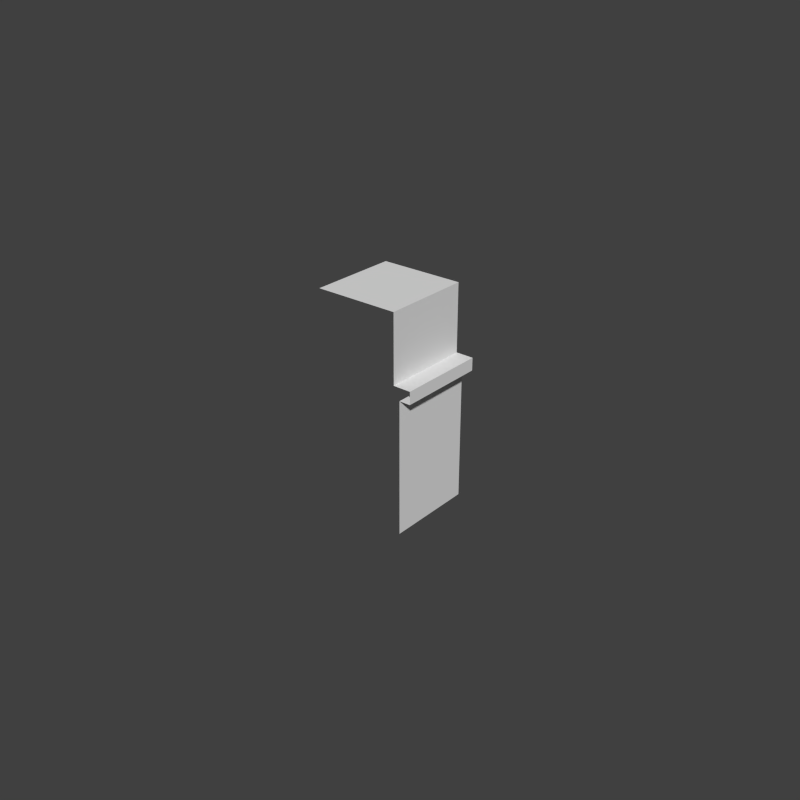 # Source: wallWithDoor.blend  (saved by Blender 2.73.0; exported with 4.5.12 LTS)
import bpy
from mathutils import Matrix  # noqa: F401  (used for matrix-valued properties, if any)

bpy.ops.wm.read_factory_settings(use_empty=True)
scene = bpy.context.scene
scene.name = 'Scene'

# ---- collections
col_collection_1 = bpy.data.collections.new('Collection 1'); scene.collection.children.link(col_collection_1)
col_collection_1.hide_render = True
col_collection_1.hide_viewport = True
col_collection_11 = bpy.data.collections.new('Collection 11'); scene.collection.children.link(col_collection_11)

# ---- materials (node trees are filled in below, after node groups)
mat_brick = bpy.data.materials.new('Brick')
mat_brick.alpha_threshold = 0.0
mat_brick.use_transparent_shadow = False
mat_brick.roughness = 0.5
mat_brick.specular_intensity = 0.005263
mat_brick.line_color = (0.0, 0.0, 0.0, 1.0)
mat_brick_001 = bpy.data.materials.new('Brick.001')
mat_brick_001.alpha_threshold = 0.0
mat_brick_001.use_transparent_shadow = False
mat_brick_001.roughness = 0.5
mat_brick_001.specular_intensity = 0.005263
mat_brick_001.line_color = (0.0, 0.0, 0.0, 1.0)

# ---- material node trees

# ---- world
world_world = bpy.data.worlds.new('World'); scene.world = world_world
world_world.color = (0.05088, 0.05088, 0.05088)
world_world.use_sun_shadow = False
world_world.sun_shadow_jitter_overblur = 0.0
world_world.cycles.sampling_method = 'MANUAL'
world_world.cycles.sample_map_resolution = 256

# ---- meshes
me_cube_001 = bpy.data.meshes.new('Cube.001')
me_cube_001.from_pydata([(0.3477, 0.5714, -0.5714), (0.3477, -0.5714, -0.5714), (-0.8989, -0.5714, -0.5714), (-0.8989, 0.5714, -0.5714), (-1.669, 1.287, 1.34), (-1.669, 1.287, 1.177), (-1.522, 1.143, 1.177), (-1.522, 1.143, -0.5714), (-0.8989, 0.5714, -0.5714), (0.3477, 0.5714, -0.5714), (-1.44, -0.5714, 2.215), (-1.44, -0.5714, 1.34), (-1.669, -0.5714, 1.34), (-1.669, -0.5714, 1.177), (-1.522, -0.5714, 1.177), (-0.8989, 1.143, -0.5714), (0.3477, 1.143, -0.5714), (-1.522, -0.5714, -0.5714), (-0.8989, -1.058, 2.215), (-0.8989, -1.058, 1.34), (-0.8989, -1.287, 1.34), (-0.8989, -1.287, 1.177), (-0.8989, -1.143, 1.177), (-0.8989, -1.143, -0.5714), (-1.44, -1.058, 2.215), (-1.44, -1.058, 1.34), (-1.669, -1.287, 1.34), (-1.669, -1.287, 1.177), (-1.522, -1.143, 1.177), (-1.522, -1.143, -0.5714), (-0.8989, -0.5714, -0.5714), (0.3477, -0.5714, -0.5714), (-0.8989, -1.143, -0.5714), (0.3477, -1.143, -0.5714), (-1.44, 1.058, 1.34), (-1.44, 1.058, 2.215), (-0.8989, 1.143, -0.5714), (-0.8989, 1.143, 1.177), (-0.8989, 1.287, 1.177), (-0.8989, 1.287, 1.34), (-0.8989, 1.058, 1.34), (-0.8989, 1.058, 2.215), (-1.522, 0.5714, -0.5714), (-1.522, 0.5714, 1.177), (-1.669, 0.5714, 1.177), (-1.669, 0.5714, 1.34), (-1.44, 0.5714, 1.34), (-1.44, 0.5714, 2.215), (-0.8989, 0.5714, 2.215), (0.9709, 1.143, -0.5714), (0.9709, 1.143, 1.177), (1.118, 1.287, 1.177), (1.118, 1.287, 1.34), (0.889, 1.058, 1.34), (0.889, 1.058, 2.215), (0.3477, 1.143, -0.5714), (0.3477, 1.143, 1.177), (0.3477, 1.287, 1.177), (0.3477, 1.287, 1.34), (0.3477, 1.058, 1.34), (0.3477, 1.058, 2.215), (0.9709, 0.5714, -0.5714), (0.9709, 0.5714, 1.177), (1.118, 0.5714, 1.177), (1.118, 0.5714, 1.34), (0.889, 0.5714, 1.34), (0.889, 0.5714, 2.215), (0.3477, 0.5714, 2.215), (-0.8989, -0.5714, 2.215), (0.9709, -1.143, -0.5714), (0.9709, -1.143, 1.177), (1.118, -1.287, 1.177), (1.118, -1.287, 1.34), (0.889, -1.058, 1.34), (0.889, -1.058, 2.215), (0.3477, -1.143, -0.5714), (0.3477, -1.143, 1.177), (0.3477, -1.287, 1.177), (0.3477, -1.287, 1.34), (0.3477, -1.058, 1.34), (0.3477, -1.058, 2.215), (0.9709, -0.5714, -0.5714), (0.9709, -0.5714, 1.177), (1.118, -0.5714, 1.177), (1.118, -0.5714, 1.34), (0.889, -0.5714, 1.34), (0.889, -0.5714, 2.215), (0.3477, -0.5714, 2.215)], [(1, 33), (32, 2), (0, 16), (15, 3)], [(23, 22, 28, 29), (14, 28, 27, 13), (33, 31, 81, 69), (30, 32, 29, 17), (9, 16, 49, 61), (15, 8, 42, 7), (42, 43, 6, 7), (37, 36, 7, 6), (37, 6, 5, 38), (38, 5, 4, 39), (39, 4, 34, 40), (40, 34, 35, 41), (41, 35, 47, 48), (34, 46, 47, 35), (4, 45, 46, 34), (5, 44, 45, 4), (6, 43, 44, 5), (62, 50, 51, 63), (63, 51, 52, 64), (64, 52, 53, 65), (65, 53, 54, 66), (53, 59, 60, 54), (52, 58, 59, 53), (51, 57, 58, 52), (50, 56, 57, 51), (50, 49, 55, 56), (54, 60, 67, 66), (49, 50, 62, 61), (13, 27, 26, 12), (12, 26, 25, 11), (11, 25, 24, 10), (68, 10, 24, 18), (25, 19, 18, 24), (26, 20, 19, 25), (27, 21, 20, 26), (28, 22, 21, 27), (29, 28, 14, 17), (81, 82, 70, 69), (76, 70, 71, 77), (77, 71, 72, 78), (78, 72, 73, 79), (79, 73, 74, 80), (86, 87, 80, 74), (69, 70, 76, 75), (73, 85, 86, 74), (72, 84, 85, 73), (71, 83, 84, 72), (70, 82, 83, 71)])
_uv = me_cube_001.uv_layers.new(name='UVMap')
_uv.uv.foreach_set('vector', [-0.7501, -1.375, -0.7501, -0.2725, -1.143, -0.2725, -1.143, -1.375, 0.2816, 0.3744, -0.07867, 0.3744, -0.17, 0.2815, 0.2816, 0.2815, 0.0, 0.0, 0.0, 0.0, -0.357, -1.375, 0.0, 0.0, 0.0, 0.0, 0.0, 0.0, 1.51, -1.375, 0.0, 0.0, 0.0, 0.0, 0.0, 0.0, 0.003261, -1.375, 0.0, 0.0, 0.0, 0.0, 0.0, 0.0, 1.15, -1.375, 0.0, 0.0, 1.51, -1.375, 1.51, -0.2725, 1.15, -0.2725, 1.15, -1.375, 0.7566, -0.2725, 0.7566, -1.375, 1.15, -1.375, 1.15, -0.2725, 0.6419, 0.7674, 0.6419, 0.3744, 0.7332, 0.2815, 0.7332, 0.7674, 1.974, 0.9859, 1.974, 1.472, 1.871, 1.472, 1.871, 0.9859, -0.6571, 1.185, -1.143, 1.185, -0.9985, 1.04, -0.6571, 1.04, -0.1874, 0.2802, -0.5288, 0.2802, -0.5288, -0.2712, -0.1874, -0.2712, 1.076, 0.8958, 0.7344, 0.8958, 0.7344, 0.5886, 1.076, 0.5886, -0.5288, 0.2802, -0.8359, 0.2802, -0.8359, -0.2712, -0.5288, -0.2712, -1.143, 1.185, -1.143, 0.7331, -0.9985, 0.7331, -0.9985, 1.04, 1.974, 1.472, 1.974, 1.923, 1.872, 1.923, 1.871, 1.472, 0.6419, 0.3744, 0.2816, 0.3744, 0.2816, 0.2815, 0.7332, 0.2815, 0.2816, 1.16, 0.6419, 1.16, 0.7332, 1.253, 0.2816, 1.253, 1.974, 0.04837, 1.974, 0.5, 1.871, 0.5, 1.871, 0.04837, -0.1712, 0.7331, -0.1712, 1.185, -0.3158, 1.04, -0.3158, 0.7331, 0.4612, 0.2802, 0.154, 0.2802, 0.154, -0.2712, 0.4612, -0.2712, 0.154, 0.2802, -0.1874, 0.2802, -0.1874, -0.2712, 0.154, -0.2712, -0.1712, 1.185, -0.6571, 1.185, -0.6571, 1.04, -0.3158, 1.04, 1.974, 0.5, 1.974, 0.9859, 1.871, 0.9859, 1.871, 0.5, 0.6419, 1.16, 0.6419, 0.7674, 0.7332, 0.7674, 0.7332, 1.253, 0.3636, -0.2725, 0.3636, -1.375, 0.7566, -1.375, 0.7566, -0.2725, 1.417, 0.8958, 1.076, 0.8958, 1.076, 0.5886, 1.417, 0.5886, 0.3636, -1.375, 0.3636, -0.2725, 0.003261, -0.2725, 0.003261, -1.375, 1.974, 1.923, 1.974, 2.375, 1.872, 2.375, 1.872, 1.923, -1.143, 0.7331, -1.143, 0.2815, -0.9985, 0.4259, -0.9985, 0.7331, -0.8359, 0.2802, -1.143, 0.2802, -1.143, -0.2712, -0.8359, -0.2712, 1.076, 0.5886, 0.7344, 0.5886, 0.7344, 0.2815, 1.076, 0.2815, 1.451, 0.2802, 1.11, 0.2802, 1.11, -0.2712, 1.451, -0.2712, -1.143, 0.2815, -0.6571, 0.2815, -0.6571, 0.4259, -0.9985, 0.4259, 1.974, -1.375, 1.974, -0.8891, 1.872, -0.8892, 1.872, -1.375, -0.07867, 0.3744, -0.07867, 0.7674, -0.17, 0.7674, -0.17, 0.2815, 1.87, -1.375, 1.87, -0.2725, 1.51, -0.2725, 1.51, -1.375, 0.003261, -1.375, 0.003261, -0.2725, -0.357, -0.2725, -0.357, -1.375, -0.07867, 0.7674, -0.07867, 1.16, -0.17, 1.253, -0.17, 0.7674, 1.974, -0.8891, 1.974, -0.4032, 1.871, -0.4032, 1.872, -0.8892, -0.6571, 0.2815, -0.1712, 0.2815, -0.3158, 0.4259, -0.6571, 0.4259, 1.11, 0.2802, 0.7684, 0.2802, 0.7684, -0.2712, 1.11, -0.2712, 1.417, 0.5886, 1.076, 0.5886, 1.076, 0.2815, 1.417, 0.2815, -0.357, -1.375, -0.357, -0.2725, -0.7501, -0.2725, -0.7501, -1.375, 0.7684, 0.2802, 0.4612, 0.2802, 0.4612, -0.2712, 0.7684, -0.2712, -0.1712, 0.2815, -0.1712, 0.7331, -0.3158, 0.7331, -0.3158, 0.4259, 1.974, -0.4032, 1.974, 0.04837, 1.871, 0.04837, 1.871, -0.4032, -0.07867, 1.16, 0.2816, 1.16, 0.2816, 1.253, -0.17, 1.253])
me_cube_001.materials.append(mat_brick)
me_cube_001.use_remesh_preserve_volume = False
me_cube_001.use_remesh_preserve_attributes = False
me_cube_001.use_mirror_vertex_groups = False
me_cube_001.update()
me_cube_006 = bpy.data.meshes.new('Cube.006')
me_cube_006.from_pydata([(-0.00203, 0.5714, 0.01838), (-0.00203, -0.5714, 0.01838), (-0.00203, 0.5714, 1.767), (-0.002031, -0.5714, 1.767), (0.1453, 0.5714, 1.767), (0.1453, -0.5714, 1.767), (0.1453, 0.5714, 1.93), (0.1453, -0.5714, 1.93), (-0.08391, 0.5714, 1.93), (-0.08391, -0.5714, 1.93), (-0.08391, 0.5714, 2.805), (-0.08391, -0.5714, 2.805), (-1.167, -0.5714, 2.805), (-1.167, 0.5714, 2.805)], [], [(0, 2, 3, 1), (3, 2, 4, 5), (5, 4, 6, 7), (7, 6, 8, 9), (10, 13, 12, 11), (9, 8, 10, 11)])
_uv = me_cube_006.uv_layers.new(name='UVMap')
_uv.uv.foreach_set('vector', [2.241e-07, 0.7651, 0.0, 2.086e-07, 0.4774, 0.0, 0.4774, 0.7651, 0.375, 0.375, 0.375, 0.875, 0.3134, 0.875, 0.3134, 0.375, 0.3729, 0.125, 0.3729, 0.625, 0.3047, 0.625, 0.3047, 0.125, 0.5028, 0.9893, 0.002825, 0.9893, 0.002825, 0.8936, 0.5028, 0.8936, 1.003, 0.5282, 1.003, 0.9806, 0.5028, 0.9806, 0.5028, 0.5282, 0.5028, 0.8936, 0.002825, 0.8936, 0.002825, 0.5282, 0.5028, 0.5282])
me_cube_006.materials.append(mat_brick_001)
me_cube_006.use_remesh_preserve_volume = False
me_cube_006.use_remesh_preserve_attributes = False
me_cube_006.use_mirror_vertex_groups = False
me_cube_006.update()

# ---- objects
ob_chimney1 = bpy.data.objects.new('Chimney1', me_cube_001)
ob_chimney1_001 = bpy.data.objects.new('Chimney1.001', me_cube_006)

# ---- transforms, parenting, visibility, modifiers, constraints
ob_chimney1.location = (1.505, 0.0, 0.0)
ob_chimney1.scale = (0.5855, 0.5855, 0.5855)
ob_chimney1.lock_rotations_4d = False
ob_chimney1.empty_display_type = 'ARROWS'
ob_chimney1.lineart.crease_threshold = 0.0
ob_chimney1_001.location = (0.0, 0.0, 0.0)
ob_chimney1_001.scale = (0.5855, 0.5855, 0.5855)
ob_chimney1_001.lock_rotations_4d = False
ob_chimney1_001.empty_display_type = 'ARROWS'
ob_chimney1_001.lineart.crease_threshold = 0.0

# ---- collection membership
col_collection_1.objects.link(ob_chimney1)
col_collection_11.objects.link(ob_chimney1_001)

# ---- scene / render settings (as saved in the file)
scene.frame_start = 1; scene.frame_end = 250; scene.frame_set(1)
scene.render.engine = 'BLENDER_EEVEE_NEXT'
scene.render.resolution_x = 1024
scene.render.resolution_y = 1024
scene.render.dither_intensity = 0.0
scene.cycles.use_denoising = False
scene.cycles.samples = 10
scene.cycles.sampling_pattern = 'TABULATED_SOBOL'
scene.cycles.light_sampling_threshold = 0.0
scene.cycles.use_adaptive_sampling = False
scene.cycles.use_light_tree = False
scene.cycles.blur_glossy = 0.0
scene.cycles.volume_bounces = 1
scene.cycles.pixel_filter_type = 'GAUSSIAN'
scene.cycles.sample_clamp_indirect = 0.0
scene.view_settings.view_transform = 'Standard'
bpy.context.view_layer.update()

# ---- added for rendering (the .blend has no active camera and no usable light): camera, sun
cam_auto = bpy.data.cameras.new('AutoCamera')
cam_auto.lens = 50.0
cam_auto.sensor_width = 36.0
cam_auto.clip_end = 1000.0
ob_auto_camera = bpy.data.objects.new('AutoCamera', cam_auto)
scene.collection.objects.link(ob_auto_camera)
ob_auto_camera.location = (4.08032, -5.22711, 4.30652)
ob_auto_camera.rotation_euler = (1.09748, -7.21219e-08, 0.694738)
scene.camera = ob_auto_camera
light_auto_sun = bpy.data.lights.new('AutoSun', 'SUN')
light_auto_sun.energy = 3.0
light_auto_sun.angle = 0.0523599
ob_auto_sun = bpy.data.objects.new('AutoSun', light_auto_sun)
scene.collection.objects.link(ob_auto_sun)
ob_auto_sun.rotation_euler = (0.872665, 0.174533, 0.523599)
bpy.context.view_layer.update()
